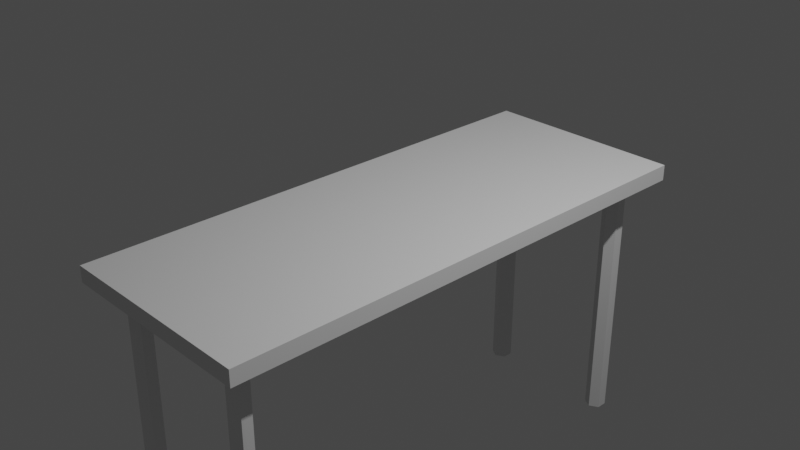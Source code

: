 # Source: Desk.blend  (saved by Blender 3.4.6; exported with 4.5.12 LTS)
import bpy
from mathutils import Matrix  # noqa: F401  (used for matrix-valued properties, if any)

bpy.ops.wm.read_factory_settings(use_empty=True)
scene = bpy.context.scene
scene.name = 'Scene'

# ---- collections
col_collection = bpy.data.collections.new('Collection'); scene.collection.children.link(col_collection)

# ---- world
world_world = bpy.data.worlds.new('World'); scene.world = world_world
world_world.use_nodes = True; world_world.node_tree.nodes.clear()
_N = world_world.node_tree.nodes; _L = world_world.node_tree.links
n0 = _N.new('ShaderNodeOutputWorld'); n0.name = 'World Output'; n0.location = (300, 300)
n1 = _N.new('ShaderNodeBackground'); n1.name = 'Background'; n1.location = (10, 300)
n1.inputs[0].default_value = (0.05088, 0.05088, 0.05088, 1.0)
_L.new(n1.outputs[0], n0.inputs[0])
n0.is_active_output = True
world_world.color = (0.05088, 0.05088, 0.05088)
world_world.use_sun_shadow = False
world_world.sun_shadow_jitter_overblur = 0.0

# ---- cameras
cam_camera = bpy.data.cameras.new('Camera')
cam_camera.clip_end = 100.0
cam_camera.ortho_scale = 7.314

# ---- lights
light_light = bpy.data.lights.new('Light', 'POINT')
light_light.transmission_factor = 0.0
light_light.energy = 1000.0
light_light.shadow_soft_size = 0.1
light_light.shadow_maximum_resolution = 0.006
light_light.use_absolute_resolution = True

# ---- meshes
me_cube_001 = bpy.data.meshes.new('Cube.001')
me_cube_001.from_pydata([(-1.0, -1.0, -1.0), (-1.0, -1.0, 1.0), (-1.0, 1.0, -1.0), (-1.0, 1.0, 1.0), (1.0, -1.0, -1.0), (1.0, -1.0, 1.0), (1.0, 1.0, -1.0), (1.0, 1.0, 1.0)], [], [(0, 1, 3, 2), (2, 3, 7, 6), (6, 7, 5, 4), (4, 5, 1, 0), (2, 6, 4, 0), (7, 3, 1, 5)])
_uv = me_cube_001.uv_layers.new(name='UVMap')
_uv.uv.foreach_set('vector', [0.375, 0.0, 0.625, 0.0, 0.625, 0.25, 0.375, 0.25, 0.375, 0.25, 0.625, 0.25, 0.625, 0.5, 0.375, 0.5, 0.375, 0.5, 0.625, 0.5, 0.625, 0.75, 0.375, 0.75, 0.375, 0.75, 0.625, 0.75, 0.625, 1.0, 0.375, 1.0, 0.125, 0.5, 0.375, 0.5, 0.375, 0.75, 0.125, 0.75, 0.625, 0.5, 0.875, 0.5, 0.875, 0.75, 0.625, 0.75])
me_cube_001.update()
me_cylinder = bpy.data.meshes.new('Cylinder')
me_cylinder.from_pydata([(-0.7712, 2.713, -1.72), (-0.7712, 2.713, 1.216), (-0.6673, 2.653, -1.72), (-0.6673, 2.653, 1.216), (-0.6673, 2.533, -1.72), (-0.6673, 2.533, 1.216), (-0.7712, 2.473, -1.72), (-0.7712, 2.473, 1.216), (-0.8751, 2.533, -1.72), (-0.8751, 2.533, 1.216), (-0.8751, 2.653, -1.72), (-0.8783, 2.653, 1.216)], [], [(0, 1, 3, 2), (2, 3, 5, 4), (4, 5, 7, 6), (6, 7, 9, 8), (3, 1, 11, 9, 7, 5), (8, 9, 11, 10), (10, 11, 1, 0), (0, 2, 4, 6, 8, 10)])
_uv = me_cylinder.uv_layers.new(name='UVMap')
_uv.uv.foreach_set('vector', [1.0, 0.5, 1.0, 1.0, 0.8333, 1.0, 0.8333, 0.5, 0.8333, 0.5, 0.8333, 1.0, 0.6667, 1.0, 0.6667, 0.5, 0.6667, 0.5, 0.6667, 1.0, 0.5, 1.0, 0.5, 0.5, 0.5, 0.5, 0.5, 1.0, 0.3333, 1.0, 0.3333, 0.5, 0.4578, 0.37, 0.25, 0.49, 0.04215, 0.37, 0.04215, 0.13, 0.25, 0.01, 0.4578, 0.13, 0.3333, 0.5, 0.3333, 1.0, 0.1667, 1.0, 0.1667, 0.5, 0.1667, 0.5, 0.1667, 1.0, -8.941e-08, 1.0, -8.941e-08, 0.5, 0.75, 0.49, 0.9578, 0.37, 0.9578, 0.13, 0.75, 0.01, 0.5422, 0.13, 0.5422, 0.37])
me_cylinder.update()

# ---- objects
ob_light = bpy.data.objects.new('Light', light_light)
ob_camera = bpy.data.objects.new('Camera', cam_camera)
ob_table_top = bpy.data.objects.new('Table Top', me_cube_001)
ob_cylinder = bpy.data.objects.new('Cylinder', me_cylinder)

# ---- transforms, parenting, visibility, modifiers, constraints
ob_light.location = (4.076, 1.005, 5.904)
ob_light.rotation_euler = (0.6503, 0.05522, 1.866)
ob_light.lock_rotations_4d = False
ob_light.empty_display_type = 'ARROWS'
ob_light.color = (0.0, 0.0, 0.0, 0.0)
ob_light.lineart.crease_threshold = 0.0
ob_camera.location = (7.359, -6.926, 4.958)
ob_camera.rotation_euler = (1.109, 0.0, 0.8149)
ob_camera.lock_rotations_4d = False
ob_camera.empty_display_type = 'ARROWS'
ob_camera.color = (0.0, 0.0, 0.0, 0.0)
ob_camera.display_type = 'WIRE'
ob_camera.lineart.crease_threshold = 0.0
ob_table_top.location = (0.0, 0.0, 0.0)
ob_table_top.scale = (1.166, 2.922, -0.09017)
ob_cylinder.location = (0.0, 0.0, -1.332)
ob_cylinder.scale = (1.0, 1.0, 1.036)
_m = ob_cylinder.modifiers.new('Mirror', 'MIRROR')
_m.use_axis = (True, True, False)

# ---- collection membership
col_collection.objects.link(ob_light)
col_collection.objects.link(ob_camera)
col_collection.objects.link(ob_table_top)
col_collection.objects.link(ob_cylinder)

# ---- scene / render settings (as saved in the file)
scene.camera = ob_camera
scene.frame_start = 1; scene.frame_end = 250; scene.frame_set(1)
scene.render.engine = 'BLENDER_EEVEE_NEXT'
scene.cycles.sampling_pattern = 'TABULATED_SOBOL'
scene.cycles.use_light_tree = False
scene.view_settings.view_transform = 'Filmic'
bpy.context.view_layer.update()
